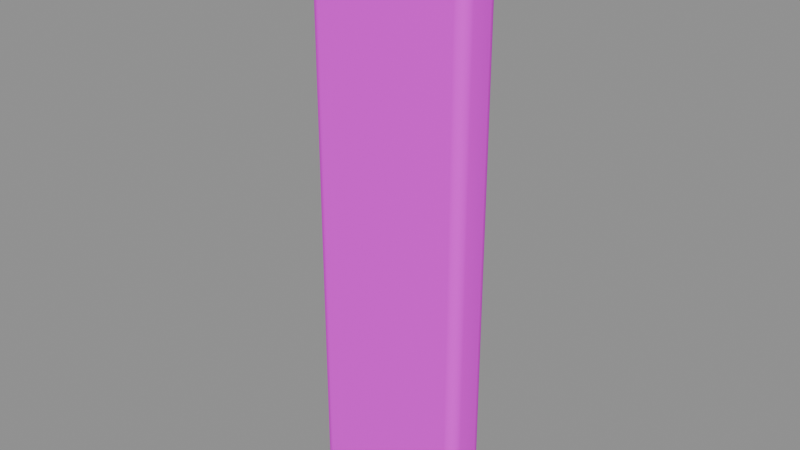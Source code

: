 # Source: porch_return.blend  (saved by Blender 5.2.45; exported with 4.5.12 LTS)
import bpy
from mathutils import Matrix  # noqa: F401  (used for matrix-valued properties, if any)

bpy.ops.wm.read_factory_settings(use_empty=True)
scene = bpy.context.scene
scene.name = '门廊后侧封墙'

# ---- collections
col_sea_scene_sbr_porch_return = bpy.data.collections.new('SEA-SCENE-SBR-PORCH-RETURN'); scene.collection.children.link(col_sea_scene_sbr_porch_return)

# ---- images (referenced by path relative to the original .blend; pixels are not part of the script)
import os
ASSET_DIR = os.environ.get("B2B_ASSET_DIR", "")  # directory of the original .blend (textures are referenced by path, not embedded)
HERE = os.path.dirname(os.path.abspath(__file__))  # packed textures are extracted next to this script under _unpacked/

def load_image(name, relpath, width, height, colorspace="sRGB"):
    """Load a texture the original file referenced (path relative to the .blend, or extracted next to this script)."""
    p = next((c for c in (os.path.join(HERE, relpath), os.path.join(ASSET_DIR, relpath)) if relpath and os.path.exists(c)), "")
    if p:
        img = bpy.data.images.load(p, check_existing=True)
        img.name = name
    else:  # same state as the original file: an image datablock whose file is absent (Cycles renders it pink)
        img = bpy.data.images.new(name, width, height)
        img.source = "FILE"
        img.filepath = "//" + (relpath or name)
    img.colorspace_settings.name = colorspace
    return img
img_sea_cozy_8x8_512_png = load_image('sea_cozy_8x8_512.png', 'sea_cozy_8x8_512.png', 1024, 1024, 'sRGB')

# ---- materials (node trees are filled in below, after node groups)
mat_sea_matte = bpy.data.materials.new('SEA_Matte')

# ---- material node trees
mat_sea_matte.use_nodes = True; mat_sea_matte.node_tree.nodes.clear()
_N = mat_sea_matte.node_tree.nodes; _L = mat_sea_matte.node_tree.links
n0 = _N.new('ShaderNodeUVMap'); n0.name = 'UV Map'; n0.location = (0, 0)
n0.width = 160
n0.uv_map = 'PaletteUV'
n1 = _N.new('ShaderNodeTexImage'); n1.name = 'Image Texture'; n1.location = (0, 0)
n1.image = img_sea_cozy_8x8_512_png
n1.interpolation = 'Closest'
n2 = _N.new('ShaderNodeBsdfPrincipled'); n2.name = 'Principled BSDF'; n2.location = (0, 0)
n2.inputs[2].default_value = 0.62
n2.inputs[10].default_value = 0.005
n2.inputs[13].default_value = 0.25
n3 = _N.new('ShaderNodeOutputMaterial'); n3.name = 'Material Output'; n3.location = (0, 0)
n4 = _N.new('ShaderNodeHueSaturation'); n4.name = 'Hue/Saturation/Value'; n4.location = (0, 0)
n4.width = 160
n5 = _N.new('ShaderNodeSeparateXYZ'); n5.name = 'Separate XYZ'; n5.location = (0, 0)
n6 = _N.new('ShaderNodeMath'); n6.name = 'Math'; n6.location = (0, 0)
n6.operation = 'MULTIPLY'
n6.inputs[1].default_value = 8.0
n7 = _N.new('ShaderNodeMath'); n7.name = 'Math.001'; n7.location = (0, 0)
n7.operation = 'FLOOR'
n8 = _N.new('ShaderNodeMath'); n8.name = 'Math.002'; n8.location = (0, 0)
n8.operation = 'COMPARE'
n8.inputs[1].default_value = 5.0
n8.inputs[2].default_value = 0.01
n9 = _N.new('ShaderNodeMath'); n9.name = 'Math.003'; n9.location = (0, 0)
n9.operation = 'MULTIPLY'
n9.inputs[1].default_value = 8.0
n10 = _N.new('ShaderNodeMath'); n10.name = 'Math.004'; n10.location = (0, 0)
n10.operation = 'FLOOR'
n11 = _N.new('ShaderNodeMath'); n11.name = 'Math.005'; n11.location = (0, 0)
n11.operation = 'COMPARE'
n11.inputs[1].default_value = 5.0
n11.inputs[2].default_value = 0.01
n12 = _N.new('ShaderNodeMath'); n12.name = 'Math.006'; n12.location = (0, 0)
n12.operation = 'MULTIPLY'
n13 = _N.new('ShaderNodeMath'); n13.name = 'Math.007'; n13.location = (0, 0)
n13.operation = 'MULTIPLY_ADD'
n13.inputs[1].default_value = 0.02
n14 = _N.new('ShaderNodeMath'); n14.name = 'Math.008'; n14.location = (0, 0)
n14.operation = 'MULTIPLY_ADD'
n14.inputs[1].default_value = -0.18
n14.inputs[2].default_value = 1.12
_L.new(n0.outputs[0], n1.inputs[0])
_L.new(n1.outputs[0], n4.inputs[4])
_L.new(n4.outputs[0], n2.inputs[0])
_L.new(n2.outputs[0], n3.inputs[0])
_L.new(n0.outputs[0], n5.inputs[0])
_L.new(n5.outputs[0], n6.inputs[0])
_L.new(n6.outputs[0], n7.inputs[0])
_L.new(n7.outputs[0], n8.inputs[0])
_L.new(n5.outputs[1], n9.inputs[0])
_L.new(n9.outputs[0], n10.inputs[0])
_L.new(n10.outputs[0], n11.inputs[0])
_L.new(n8.outputs[0], n12.inputs[0])
_L.new(n11.outputs[0], n12.inputs[1])
_L.new(n12.outputs[0], n13.inputs[0])
_L.new(n13.outputs[0], n4.inputs[0])
_L.new(n12.outputs[0], n14.inputs[0])
_L.new(n14.outputs[0], n4.inputs[1])
n3.is_active_output = True

# ---- meshes
me_cube_233 = bpy.data.meshes.new('Cube.233')
me_cube_233.from_pydata([(-0.285, -0.045, 0.0), (-0.285, -0.09, 0.045), (-0.33, -0.045, 0.045), (-0.285, -0.06747, 0.006012), (-0.3075, -0.045, 0.006012), (-0.3065, -0.06652, 0.01185), (-0.3075, -0.08399, 0.045), (-0.285, -0.08399, 0.02253), (-0.3065, -0.07815, 0.02348), (-0.324, -0.045, 0.02253), (-0.324, -0.06747, 0.045), (-0.3181, -0.06652, 0.02348), (-0.285, -0.09, 2.315), (-0.285, -0.045, 2.36), (-0.33, -0.045, 2.315), (-0.285, -0.08399, 2.337), (-0.3075, -0.08399, 2.315), (-0.3065, -0.07815, 2.337), (-0.3075, -0.045, 2.354), (-0.285, -0.06747, 2.354), (-0.3065, -0.06652, 2.348), (-0.324, -0.06747, 2.315), (-0.324, -0.045, 2.337), (-0.3181, -0.06652, 2.337), (-0.285, 0.045, 0.0), (-0.33, 0.045, 0.045), (-0.285, 0.09, 0.045), (-0.3075, 0.045, 0.006012), (-0.285, 0.06747, 0.006012), (-0.3065, 0.06652, 0.01185), (-0.324, 0.06747, 0.045), (-0.324, 0.045, 0.02253), (-0.3181, 0.06652, 0.02348), (-0.285, 0.08399, 0.02253), (-0.3075, 0.08399, 0.045), (-0.3065, 0.07815, 0.02348), (-0.285, 0.045, 2.36), (-0.285, 0.09, 2.315), (-0.33, 0.045, 2.315), (-0.285, 0.06747, 2.354), (-0.3075, 0.045, 2.354), (-0.3065, 0.06652, 2.348), (-0.3075, 0.08399, 2.315), (-0.285, 0.08399, 2.337), (-0.3065, 0.07815, 2.337), (-0.324, 0.045, 2.337), (-0.324, 0.06747, 2.315), (-0.3181, 0.06652, 2.337), (0.285, -0.045, 0.0), (0.33, -0.045, 0.045), (0.285, -0.09, 0.045), (0.3075, -0.045, 0.006012), (0.285, -0.06747, 0.006012), (0.3065, -0.06652, 0.01185), (0.324, -0.06747, 0.045), (0.324, -0.045, 0.02253), (0.3181, -0.06652, 0.02348), (0.285, -0.08399, 0.02253), (0.3075, -0.08399, 0.045), (0.3065, -0.07815, 0.02348), (0.285, -0.045, 2.36), (0.285, -0.09, 2.315), (0.33, -0.045, 2.315), (0.285, -0.06747, 2.354), (0.3075, -0.045, 2.354), (0.3065, -0.06652, 2.348), (0.3075, -0.08399, 2.315), (0.285, -0.08399, 2.337), (0.3065, -0.07815, 2.337), (0.324, -0.045, 2.337), (0.324, -0.06747, 2.315), (0.3181, -0.06652, 2.337), (0.285, 0.045, 0.0), (0.285, 0.09, 0.045), (0.33, 0.045, 0.045), (0.285, 0.06747, 0.006012), (0.3075, 0.045, 0.006012), (0.3065, 0.06652, 0.01185), (0.3075, 0.08399, 0.045), (0.285, 0.08399, 0.02253), (0.3065, 0.07815, 0.02348), (0.324, 0.045, 0.02253), (0.324, 0.06747, 0.045), (0.3181, 0.06652, 0.02348), (0.285, 0.045, 2.36), (0.33, 0.045, 2.315), (0.285, 0.09, 2.315), (0.3075, 0.045, 2.354), (0.285, 0.06747, 2.354), (0.3065, 0.06652, 2.348), (0.324, 0.06747, 2.315), (0.324, 0.045, 2.337), (0.3181, 0.06652, 2.337), (0.285, 0.08399, 2.337), (0.3075, 0.08399, 2.315), (0.3065, 0.07815, 2.337)], [], [(0, 3, 5, 4), (3, 7, 8, 5), (1, 6, 8, 7), (6, 10, 11, 8), (2, 9, 11, 10), (9, 4, 5, 11), (5, 8, 11), (12, 15, 17, 16), (15, 19, 20, 17), (13, 18, 20, 19), (18, 22, 23, 20), (14, 21, 23, 22), (21, 16, 17, 23), (17, 20, 23), (24, 27, 29, 28), (27, 31, 32, 29), (25, 30, 32, 31), (30, 34, 35, 32), (26, 33, 35, 34), (33, 28, 29, 35), (29, 32, 35), (36, 39, 41, 40), (39, 43, 44, 41), (37, 42, 44, 43), (42, 46, 47, 44), (38, 45, 47, 46), (45, 40, 41, 47), (41, 44, 47), (48, 51, 53, 52), (51, 55, 56, 53), (49, 54, 56, 55), (54, 58, 59, 56), (50, 57, 59, 58), (57, 52, 53, 59), (53, 56, 59), (60, 63, 65, 64), (63, 67, 68, 65), (61, 66, 68, 67), (66, 70, 71, 68), (62, 69, 71, 70), (69, 64, 65, 71), (65, 68, 71), (72, 75, 77, 76), (75, 79, 80, 77), (73, 78, 80, 79), (78, 82, 83, 80), (74, 81, 83, 82), (81, 76, 77, 83), (77, 80, 83), (84, 87, 89, 88), (87, 91, 92, 89), (85, 90, 92, 91), (90, 94, 95, 92), (86, 93, 95, 94), (93, 88, 89, 95), (89, 92, 95), (24, 0, 4, 27), (27, 4, 9, 31), (31, 9, 2, 25), (1, 12, 16, 6), (6, 16, 21, 10), (10, 21, 14, 2), (13, 36, 40, 18), (18, 40, 45, 22), (22, 45, 38, 14), (37, 26, 34, 42), (42, 34, 30, 46), (46, 30, 25, 38), (72, 24, 28, 75), (75, 28, 33, 79), (79, 33, 26, 73), (36, 84, 88, 39), (39, 88, 93, 43), (43, 93, 86, 37), (85, 74, 82, 90), (90, 82, 78, 94), (94, 78, 73, 86), (48, 72, 76, 51), (51, 76, 81, 55), (55, 81, 74, 49), (84, 60, 64, 87), (87, 64, 69, 91), (91, 69, 62, 85), (61, 50, 58, 66), (66, 58, 54, 70), (70, 54, 49, 62), (0, 48, 52, 3), (3, 52, 57, 7), (7, 57, 50, 1), (60, 13, 19, 63), (63, 19, 15, 67), (67, 15, 12, 61), (24, 72, 48, 0), (2, 14, 38, 25), (50, 61, 12, 1), (84, 36, 13, 60), (26, 37, 86, 73), (74, 85, 62, 49)])
me_cube_233.polygons.foreach_set('use_smooth', [True] * 98)
_uv = me_cube_233.uv_layers.new(name='PaletteUV')
_uv.uv.foreach_set('vector', [0.5875, 0.9375, 0.5625, 0.9625, 0.5375, 0.9375, 0.5625, 0.9125, 0.5875, 0.9375, 0.5625, 0.9625, 0.5375, 0.9375, 0.5625, 0.9125, 0.5875, 0.9375, 0.5625, 0.9625, 0.5375, 0.9375, 0.5625, 0.9125, 0.5875, 0.9375, 0.5625, 0.9625, 0.5375, 0.9375, 0.5625, 0.9125, 0.5875, 0.9375, 0.5625, 0.9625, 0.5375, 0.9375, 0.5625, 0.9125, 0.5875, 0.9375, 0.5625, 0.9625, 0.5375, 0.9375, 0.5625, 0.9125, 0.5875, 0.9375, 0.55, 0.9592, 0.55, 0.9158, 0.5875, 0.9375, 0.5625, 0.9625, 0.5375, 0.9375, 0.5625, 0.9125, 0.5875, 0.9375, 0.5625, 0.9625, 0.5375, 0.9375, 0.5625, 0.9125, 0.5875, 0.9375, 0.5625, 0.9625, 0.5375, 0.9375, 0.5625, 0.9125, 0.5875, 0.9375, 0.5625, 0.9625, 0.5375, 0.9375, 0.5625, 0.9125, 0.5875, 0.9375, 0.5625, 0.9625, 0.5375, 0.9375, 0.5625, 0.9125, 0.5875, 0.9375, 0.5625, 0.9625, 0.5375, 0.9375, 0.5625, 0.9125, 0.5875, 0.9375, 0.55, 0.9592, 0.55, 0.9158, 0.5875, 0.9375, 0.5625, 0.9625, 0.5375, 0.9375, 0.5625, 0.9125, 0.5875, 0.9375, 0.5625, 0.9625, 0.5375, 0.9375, 0.5625, 0.9125, 0.5875, 0.9375, 0.5625, 0.9625, 0.5375, 0.9375, 0.5625, 0.9125, 0.5875, 0.9375, 0.5625, 0.9625, 0.5375, 0.9375, 0.5625, 0.9125, 0.5875, 0.9375, 0.5625, 0.9625, 0.5375, 0.9375, 0.5625, 0.9125, 0.5875, 0.9375, 0.5625, 0.9625, 0.5375, 0.9375, 0.5625, 0.9125, 0.5875, 0.9375, 0.55, 0.9592, 0.55, 0.9158, 0.5875, 0.9375, 0.5625, 0.9625, 0.5375, 0.9375, 0.5625, 0.9125, 0.5875, 0.9375, 0.5625, 0.9625, 0.5375, 0.9375, 0.5625, 0.9125, 0.5875, 0.9375, 0.5625, 0.9625, 0.5375, 0.9375, 0.5625, 0.9125, 0.5875, 0.9375, 0.5625, 0.9625, 0.5375, 0.9375, 0.5625, 0.9125, 0.5875, 0.9375, 0.5625, 0.9625, 0.5375, 0.9375, 0.5625, 0.9125, 0.5875, 0.9375, 0.5625, 0.9625, 0.5375, 0.9375, 0.5625, 0.9125, 0.5875, 0.9375, 0.55, 0.9592, 0.55, 0.9158, 0.5875, 0.9375, 0.5625, 0.9625, 0.5375, 0.9375, 0.5625, 0.9125, 0.5875, 0.9375, 0.5625, 0.9625, 0.5375, 0.9375, 0.5625, 0.9125, 0.5875, 0.9375, 0.5625, 0.9625, 0.5375, 0.9375, 0.5625, 0.9125, 0.5875, 0.9375, 0.5625, 0.9625, 0.5375, 0.9375, 0.5625, 0.9125, 0.5875, 0.9375, 0.5625, 0.9625, 0.5375, 0.9375, 0.5625, 0.9125, 0.5875, 0.9375, 0.5625, 0.9625, 0.5375, 0.9375, 0.5625, 0.9125, 0.5875, 0.9375, 0.55, 0.9592, 0.55, 0.9158, 0.5875, 0.9375, 0.5625, 0.9625, 0.5375, 0.9375, 0.5625, 0.9125, 0.5875, 0.9375, 0.5625, 0.9625, 0.5375, 0.9375, 0.5625, 0.9125, 0.5875, 0.9375, 0.5625, 0.9625, 0.5375, 0.9375, 0.5625, 0.9125, 0.5875, 0.9375, 0.5625, 0.9625, 0.5375, 0.9375, 0.5625, 0.9125, 0.5875, 0.9375, 0.5625, 0.9625, 0.5375, 0.9375, 0.5625, 0.9125, 0.5875, 0.9375, 0.5625, 0.9625, 0.5375, 0.9375, 0.5625, 0.9125, 0.5875, 0.9375, 0.55, 0.9592, 0.55, 0.9158, 0.5875, 0.9375, 0.5625, 0.9625, 0.5375, 0.9375, 0.5625, 0.9125, 0.5875, 0.9375, 0.5625, 0.9625, 0.5375, 0.9375, 0.5625, 0.9125, 0.5875, 0.9375, 0.5625, 0.9625, 0.5375, 0.9375, 0.5625, 0.9125, 0.5875, 0.9375, 0.5625, 0.9625, 0.5375, 0.9375, 0.5625, 0.9125, 0.5875, 0.9375, 0.5625, 0.9625, 0.5375, 0.9375, 0.5625, 0.9125, 0.5875, 0.9375, 0.5625, 0.9625, 0.5375, 0.9375, 0.5625, 0.9125, 0.5875, 0.9375, 0.55, 0.9592, 0.55, 0.9158, 0.5875, 0.9375, 0.5625, 0.9625, 0.5375, 0.9375, 0.5625, 0.9125, 0.5875, 0.9375, 0.5625, 0.9625, 0.5375, 0.9375, 0.5625, 0.9125, 0.5875, 0.9375, 0.5625, 0.9625, 0.5375, 0.9375, 0.5625, 0.9125, 0.5875, 0.9375, 0.5625, 0.9625, 0.5375, 0.9375, 0.5625, 0.9125, 0.5875, 0.9375, 0.5625, 0.9625, 0.5375, 0.9375, 0.5625, 0.9125, 0.5875, 0.9375, 0.5625, 0.9625, 0.5375, 0.9375, 0.5625, 0.9125, 0.5875, 0.9375, 0.55, 0.9592, 0.55, 0.9158, 0.5875, 0.9375, 0.5625, 0.9625, 0.5375, 0.9375, 0.5625, 0.9125, 0.5875, 0.9375, 0.5625, 0.9625, 0.5375, 0.9375, 0.5625, 0.9125, 0.5875, 0.9375, 0.5625, 0.9625, 0.5375, 0.9375, 0.5625, 0.9125, 0.5875, 0.9375, 0.5625, 0.9625, 0.5375, 0.9375, 0.5625, 0.9125, 0.5875, 0.9375, 0.5625, 0.9625, 0.5375, 0.9375, 0.5625, 0.9125, 0.5875, 0.9375, 0.5625, 0.9625, 0.5375, 0.9375, 0.5625, 0.9125, 0.5875, 0.9375, 0.5625, 0.9625, 0.5375, 0.9375, 0.5625, 0.9125, 0.5875, 0.9375, 0.5625, 0.9625, 0.5375, 0.9375, 0.5625, 0.9125, 0.5875, 0.9375, 0.5625, 0.9625, 0.5375, 0.9375, 0.5625, 0.9125, 0.5875, 0.9375, 0.5625, 0.9625, 0.5375, 0.9375, 0.5625, 0.9125, 0.5875, 0.9375, 0.5625, 0.9625, 0.5375, 0.9375, 0.5625, 0.9125, 0.5875, 0.9375, 0.5625, 0.9625, 0.5375, 0.9375, 0.5625, 0.9125, 0.5875, 0.9375, 0.5625, 0.9625, 0.5375, 0.9375, 0.5625, 0.9125, 0.5875, 0.9375, 0.5625, 0.9625, 0.5375, 0.9375, 0.5625, 0.9125, 0.5875, 0.9375, 0.5625, 0.9625, 0.5375, 0.9375, 0.5625, 0.9125, 0.5875, 0.9375, 0.5625, 0.9625, 0.5375, 0.9375, 0.5625, 0.9125, 0.5875, 0.9375, 0.5625, 0.9625, 0.5375, 0.9375, 0.5625, 0.9125, 0.5875, 0.9375, 0.5625, 0.9625, 0.5375, 0.9375, 0.5625, 0.9125, 0.5875, 0.9375, 0.5625, 0.9625, 0.5375, 0.9375, 0.5625, 0.9125, 0.5875, 0.9375, 0.5625, 0.9625, 0.5375, 0.9375, 0.5625, 0.9125, 0.5875, 0.9375, 0.5625, 0.9625, 0.5375, 0.9375, 0.5625, 0.9125, 0.5875, 0.9375, 0.5625, 0.9625, 0.5375, 0.9375, 0.5625, 0.9125, 0.5875, 0.9375, 0.5625, 0.9625, 0.5375, 0.9375, 0.5625, 0.9125, 0.5875, 0.9375, 0.5625, 0.9625, 0.5375, 0.9375, 0.5625, 0.9125, 0.5875, 0.9375, 0.5625, 0.9625, 0.5375, 0.9375, 0.5625, 0.9125, 0.5875, 0.9375, 0.5625, 0.9625, 0.5375, 0.9375, 0.5625, 0.9125, 0.5875, 0.9375, 0.5625, 0.9625, 0.5375, 0.9375, 0.5625, 0.9125, 0.5875, 0.9375, 0.5625, 0.9625, 0.5375, 0.9375, 0.5625, 0.9125, 0.5875, 0.9375, 0.5625, 0.9625, 0.5375, 0.9375, 0.5625, 0.9125, 0.5875, 0.9375, 0.5625, 0.9625, 0.5375, 0.9375, 0.5625, 0.9125, 0.5875, 0.9375, 0.5625, 0.9625, 0.5375, 0.9375, 0.5625, 0.9125, 0.5875, 0.9375, 0.5625, 0.9625, 0.5375, 0.9375, 0.5625, 0.9125, 0.5875, 0.9375, 0.5625, 0.9625, 0.5375, 0.9375, 0.5625, 0.9125, 0.5875, 0.9375, 0.5625, 0.9625, 0.5375, 0.9375, 0.5625, 0.9125, 0.5875, 0.9375, 0.5625, 0.9625, 0.5375, 0.9375, 0.5625, 0.9125, 0.5875, 0.9375, 0.5625, 0.9625, 0.5375, 0.9375, 0.5625, 0.9125, 0.5875, 0.9375, 0.5625, 0.9625, 0.5375, 0.9375, 0.5625, 0.9125, 0.5875, 0.9375, 0.5625, 0.9625, 0.5375, 0.9375, 0.5625, 0.9125, 0.5875, 0.9375, 0.5625, 0.9625, 0.5375, 0.9375, 0.5625, 0.9125, 0.5875, 0.9375, 0.5625, 0.9625, 0.5375, 0.9375, 0.5625, 0.9125, 0.5875, 0.9375, 0.5625, 0.9625, 0.5375, 0.9375, 0.5625, 0.9125, 0.5875, 0.9375, 0.5625, 0.9625, 0.5375, 0.9375, 0.5625, 0.9125])
me_cube_233.materials.append(mat_sea_matte)
me_cube_233.update()
me_cube_233.normals_split_custom_set([tuple(v) for v in zip(*[iter([-0.01478, -0.06295, -0.9979, -0.01068, -0.4996, -0.8662, -0.4179, -0.4178, -0.8067, -0.497, -0.04617, -0.8665, -0.01068, -0.4996, -0.8662, -0.01068, -0.8662, -0.4996, -0.4179, -0.8067, -0.4179, -0.4179, -0.4178, -0.8067, -0.01262, -0.9999, -0.004106, -0.5002, -0.8659, -0.002788, -0.4179, -0.8067, -0.4179, -0.01068, -0.8662, -0.4996, -0.5002, -0.8659, -0.002788, -0.8659, -0.5002, -0.002788, -0.8067, -0.4179, -0.4178, -0.4179, -0.8067, -0.4179, -0.998, -0.06337, -0.003911, -0.8665, -0.04617, -0.497, -0.8067, -0.4179, -0.4178, -0.8659, -0.5002, -0.002788, -0.8665, -0.04617, -0.497, -0.497, -0.04617, -0.8665, -0.4179, -0.4178, -0.8067, -0.8067, -0.4179, -0.4178, -0.4179, -0.4178, -0.8067, -0.4179, -0.8067, -0.4179, -0.8067, -0.4179, -0.4178, -0.0126, -0.9999, 0.004117, -0.01068, -0.8662, 0.4996, -0.4179, -0.8067, 0.4179, -0.5002, -0.8659, 0.002788, -0.01068, -0.8662, 0.4996, -0.01069, -0.4996, 0.8662, -0.4179, -0.4178, 0.8067, -0.4179, -0.8067, 0.4179, -0.01479, -0.06294, 0.9979, -0.497, -0.04617, 0.8665, -0.4179, -0.4178, 0.8067, -0.01069, -0.4996, 0.8662, -0.497, -0.04617, 0.8665, -0.8665, -0.04617, 0.497, -0.8067, -0.4179, 0.4179, -0.4179, -0.4178, 0.8067, -0.998, -0.06338, 0.003904, -0.8659, -0.5002, 0.002788, -0.8067, -0.4179, 0.4179, -0.8665, -0.04617, 0.497, -0.8659, -0.5002, 0.002788, -0.5002, -0.8659, 0.002788, -0.4179, -0.8067, 0.4179, -0.8067, -0.4179, 0.4179, -0.4179, -0.8067, 0.4179, -0.4179, -0.4178, 0.8067, -0.8067, -0.4179, 0.4179, -0.01479, 0.06294, -0.9979, -0.497, 0.04617, -0.8665, -0.4178, 0.4179, -0.8067, -0.01068, 0.4996, -0.8662, -0.497, 0.04617, -0.8665, -0.8665, 0.04617, -0.497, -0.8067, 0.4179, -0.4179, -0.4178, 0.4179, -0.8067, -0.998, 0.06338, -0.003904, -0.8659, 0.5002, -0.002788, -0.8067, 0.4179, -0.4179, -0.8665, 0.04617, -0.497, -0.8659, 0.5002, -0.002788, -0.5002, 0.8659, -0.002788, -0.4178, 0.8067, -0.4179, -0.8067, 0.4179, -0.4179, -0.0126, 0.9999, -0.004117, -0.01068, 0.8662, -0.4996, -0.4178, 0.8067, -0.4179, -0.5002, 0.8659, -0.002788, -0.01068, 0.8662, -0.4996, -0.01068, 0.4996, -0.8662, -0.4178, 0.4179, -0.8067, -0.4178, 0.8067, -0.4179, -0.4178, 0.4179, -0.8067, -0.8067, 0.4179, -0.4179, -0.4178, 0.8067, -0.4179, -0.01478, 0.06295, 0.9979, -0.01069, 0.4996, 0.8662, -0.4179, 0.4179, 0.8067, -0.497, 0.04617, 0.8665, -0.01069, 0.4996, 0.8662, -0.01068, 0.8662, 0.4996, -0.4179, 0.8067, 0.4179, -0.4179, 0.4179, 0.8067, -0.01262, 0.9999, 0.004106, -0.5002, 0.8659, 0.002788, -0.4179, 0.8067, 0.4179, -0.01068, 0.8662, 0.4996, -0.5002, 0.8659, 0.002788, -0.8659, 0.5002, 0.002788, -0.8067, 0.4179, 0.4178, -0.4179, 0.8067, 0.4179, -0.998, 0.06337, 0.003911, -0.8665, 0.04617, 0.497, -0.8067, 0.4179, 0.4178, -0.8659, 0.5002, 0.002788, -0.8665, 0.04617, 0.497, -0.497, 0.04617, 0.8665, -0.4179, 0.4179, 0.8067, -0.8067, 0.4179, 0.4178, -0.4179, 0.4179, 0.8067, -0.4179, 0.8067, 0.4179, -0.8067, 0.4179, 0.4178, 0.01479, -0.06294, -0.9979, 0.497, -0.04617, -0.8665, 0.4178, -0.4179, -0.8067, 0.01068, -0.4996, -0.8662, 0.497, -0.04617, -0.8665, 0.8665, -0.04617, -0.497, 0.8067, -0.4179, -0.4179, 0.4178, -0.4179, -0.8067, 0.998, -0.06338, -0.003904, 0.8659, -0.5002, -0.002788, 0.8067, -0.4179, -0.4179, 0.8665, -0.04617, -0.497, 0.8659, -0.5002, -0.002788, 0.5002, -0.8659, -0.002788, 0.4178, -0.8067, -0.4179, 0.8067, -0.4179, -0.4179, 0.0126, -0.9999, -0.004117, 0.01068, -0.8662, -0.4996, 0.4178, -0.8067, -0.4179, 0.5002, -0.8659, -0.002788, 0.01068, -0.8662, -0.4996, 0.01068, -0.4996, -0.8662, 0.4178, -0.4179, -0.8067, 0.4178, -0.8067, -0.4179, 0.4178, -0.4179, -0.8067, 0.8067, -0.4179, -0.4179, 0.4178, -0.8067, -0.4179, 0.01478, -0.06295, 0.9979, 0.01069, -0.4996, 0.8662, 0.4179, -0.4179, 0.8067, 0.497, -0.04617, 0.8665, 0.01069, -0.4996, 0.8662, 0.01068, -0.8662, 0.4996, 0.4179, -0.8067, 0.4179, 0.4179, -0.4179, 0.8067, 0.01262, -0.9999, 0.004106, 0.5002, -0.8659, 0.002788, 0.4179, -0.8067, 0.4179, 0.01068, -0.8662, 0.4996, 0.5002, -0.8659, 0.002788, 0.8659, -0.5002, 0.002788, 0.8067, -0.4179, 0.4178, 0.4179, -0.8067, 0.4179, 0.998, -0.06337, 0.003911, 0.8665, -0.04617, 0.497, 0.8067, -0.4179, 0.4178, 0.8659, -0.5002, 0.002788, 0.8665, -0.04617, 0.497, 0.497, -0.04617, 0.8665, 0.4179, -0.4179, 0.8067, 0.8067, -0.4179, 0.4178, 0.4179, -0.4179, 0.8067, 0.4179, -0.8067, 0.4179, 0.8067, -0.4179, 0.4178, 0.01478, 0.06295, -0.9979, 0.01068, 0.4996, -0.8662, 0.4179, 0.4178, -0.8067, 0.497, 0.04617, -0.8665, 0.01068, 0.4996, -0.8662, 0.01068, 0.8662, -0.4996, 0.4179, 0.8067, -0.4179, 0.4179, 0.4178, -0.8067, 0.01262, 0.9999, -0.004106, 0.5002, 0.8659, -0.002788, 0.4179, 0.8067, -0.4179, 0.01068, 0.8662, -0.4996, 0.5002, 0.8659, -0.002788, 0.8659, 0.5002, -0.002788, 0.8067, 0.4179, -0.4178, 0.4179, 0.8067, -0.4179, 0.998, 0.06337, -0.003911, 0.8665, 0.04617, -0.497, 0.8067, 0.4179, -0.4178, 0.8659, 0.5002, -0.002788, 0.8665, 0.04617, -0.497, 0.497, 0.04617, -0.8665, 0.4179, 0.4178, -0.8067, 0.8067, 0.4179, -0.4178, 0.4179, 0.4178, -0.8067, 0.4179, 0.8067, -0.4179, 0.8067, 0.4179, -0.4178, 0.01479, 0.06294, 0.9979, 0.497, 0.04617, 0.8665, 0.4178, 0.4179, 0.8067, 0.01069, 0.4996, 0.8662, 0.497, 0.04617, 0.8665, 0.8665, 0.04617, 0.497, 0.8067, 0.4179, 0.4179, 0.4178, 0.4179, 0.8067, 0.998, 0.06338, 0.003904, 0.8659, 0.5002, 0.002788, 0.8067, 0.4179, 0.4179, 0.8665, 0.04617, 0.497, 0.8659, 0.5002, 0.002788, 0.5002, 0.8659, 0.002788, 0.4179, 0.8067, 0.4179, 0.8067, 0.4179, 0.4179, 0.0126, 0.9999, 0.004117, 0.01068, 0.8662, 0.4996, 0.4179, 0.8067, 0.4179, 0.5002, 0.8659, 0.002788, 0.01068, 0.8662, 0.4996, 0.01069, 0.4996, 0.8662, 0.4178, 0.4179, 0.8067, 0.4179, 0.8067, 0.4179, 0.4178, 0.4179, 0.8067, 0.8067, 0.4179, 0.4179, 0.4179, 0.8067, 0.4179, -0.01479, 0.06294, -0.9979, -0.01478, -0.06295, -0.9979, -0.497, -0.04617, -0.8665, -0.497, 0.04617, -0.8665, -0.497, 0.04617, -0.8665, -0.497, -0.04617, -0.8665, -0.8665, -0.04617, -0.497, -0.8665, 0.04617, -0.497, -0.8665, 0.04617, -0.497, -0.8665, -0.04617, -0.497, -0.998, -0.06337, -0.003911, -0.998, 0.06338, -0.003904, -0.01262, -0.9999, -0.004106, -0.0126, -0.9999, 0.004117, -0.5002, -0.8659, 0.002788, -0.5002, -0.8659, -0.002788, -0.5002, -0.8659, -0.002788, -0.5002, -0.8659, 0.002788, -0.8659, -0.5002, 0.002788, -0.8659, -0.5002, -0.002788, -0.8659, -0.5002, -0.002788, -0.8659, -0.5002, 0.002788, -0.998, -0.06338, 0.003904, -0.998, -0.06337, -0.003911, -0.01479, -0.06294, 0.9979, -0.01478, 0.06295, 0.9979, -0.497, 0.04617, 0.8665, -0.497, -0.04617, 0.8665, -0.497, -0.04617, 0.8665, -0.497, 0.04617, 0.8665, -0.8665, 0.04617, 0.497, -0.8665, -0.04617, 0.497, -0.8665, -0.04617, 0.497, -0.8665, 0.04617, 0.497, -0.998, 0.06337, 0.003911, -0.998, -0.06338, 0.003904, -0.01262, 0.9999, 0.004106, -0.0126, 0.9999, -0.004117, -0.5002, 0.8659, -0.002788, -0.5002, 0.8659, 0.002788, -0.5002, 0.8659, 0.002788, -0.5002, 0.8659, -0.002788, -0.8659, 0.5002, -0.002788, -0.8659, 0.5002, 0.002788, -0.8659, 0.5002, 0.002788, -0.8659, 0.5002, -0.002788, -0.998, 0.06338, -0.003904, -0.998, 0.06337, 0.003911, 0.01478, 0.06295, -0.9979, -0.01479, 0.06294, -0.9979, -0.01068, 0.4996, -0.8662, 0.01068, 0.4996, -0.8662, 0.01068, 0.4996, -0.8662, -0.01068, 0.4996, -0.8662, -0.01068, 0.8662, -0.4996, 0.01068, 0.8662, -0.4996, 0.01068, 0.8662, -0.4996, -0.01068, 0.8662, -0.4996, -0.0126, 0.9999, -0.004117, 0.01262, 0.9999, -0.004106, -0.01478, 0.06295, 0.9979, 0.01479, 0.06294, 0.9979, 0.01069, 0.4996, 0.8662, -0.01069, 0.4996, 0.8662, -0.01069, 0.4996, 0.8662, 0.01069, 0.4996, 0.8662, 0.01068, 0.8662, 0.4996, -0.01068, 0.8662, 0.4996, -0.01068, 0.8662, 0.4996, 0.01068, 0.8662, 0.4996, 0.0126, 0.9999, 0.004117, -0.01262, 0.9999, 0.004106, 0.998, 0.06338, 0.003904, 0.998, 0.06337, -0.003911, 0.8659, 0.5002, -0.002788, 0.8659, 0.5002, 0.002788, 0.8659, 0.5002, 0.002788, 0.8659, 0.5002, -0.002788, 0.5002, 0.8659, -0.002788, 0.5002, 0.8659, 0.002788, 0.5002, 0.8659, 0.002788, 0.5002, 0.8659, -0.002788, 0.01262, 0.9999, -0.004106, 0.0126, 0.9999, 0.004117, 0.01479, -0.06294, -0.9979, 0.01478, 0.06295, -0.9979, 0.497, 0.04617, -0.8665, 0.497, -0.04617, -0.8665, 0.497, -0.04617, -0.8665, 0.497, 0.04617, -0.8665, 0.8665, 0.04617, -0.497, 0.8665, -0.04617, -0.497, 0.8665, -0.04617, -0.497, 0.8665, 0.04617, -0.497, 0.998, 0.06337, -0.003911, 0.998, -0.06338, -0.003904, 0.01479, 0.06294, 0.9979, 0.01478, -0.06295, 0.9979, 0.497, -0.04617, 0.8665, 0.497, 0.04617, 0.8665, 0.497, 0.04617, 0.8665, 0.497, -0.04617, 0.8665, 0.8665, -0.04617, 0.497, 0.8665, 0.04617, 0.497, 0.8665, 0.04617, 0.497, 0.8665, -0.04617, 0.497, 0.998, -0.06337, 0.003911, 0.998, 0.06338, 0.003904, 0.01262, -0.9999, 0.004106, 0.0126, -0.9999, -0.004117, 0.5002, -0.8659, -0.002788, 0.5002, -0.8659, 0.002788, 0.5002, -0.8659, 0.002788, 0.5002, -0.8659, -0.002788, 0.8659, -0.5002, -0.002788, 0.8659, -0.5002, 0.002788, 0.8659, -0.5002, 0.002788, 0.8659, -0.5002, -0.002788, 0.998, -0.06338, -0.003904, 0.998, -0.06337, 0.003911, -0.01478, -0.06295, -0.9979, 0.01479, -0.06294, -0.9979, 0.01068, -0.4996, -0.8662, -0.01068, -0.4996, -0.8662, -0.01068, -0.4996, -0.8662, 0.01068, -0.4996, -0.8662, 0.01068, -0.8662, -0.4996, -0.01068, -0.8662, -0.4996, -0.01068, -0.8662, -0.4996, 0.01068, -0.8662, -0.4996, 0.0126, -0.9999, -0.004117, -0.01262, -0.9999, -0.004106, 0.01478, -0.06295, 0.9979, -0.01479, -0.06294, 0.9979, -0.01069, -0.4996, 0.8662, 0.01069, -0.4996, 0.8662, 0.01069, -0.4996, 0.8662, -0.01069, -0.4996, 0.8662, -0.01068, -0.8662, 0.4996, 0.01068, -0.8662, 0.4996, 0.01068, -0.8662, 0.4996, -0.01068, -0.8662, 0.4996, -0.0126, -0.9999, 0.004117, 0.01262, -0.9999, 0.004106, -0.01479, 0.06294, -0.9979, 0.01478, 0.06295, -0.9979, 0.01479, -0.06294, -0.9979, -0.01478, -0.06295, -0.9979, -0.998, -0.06337, -0.003911, -0.998, -0.06338, 0.003904, -0.998, 0.06337, 0.003911, -0.998, 0.06338, -0.003904, 0.0126, -0.9999, -0.004117, 0.01262, -0.9999, 0.004106, -0.0126, -0.9999, 0.004117, -0.01262, -0.9999, -0.004106, 0.01479, 0.06294, 0.9979, -0.01478, 0.06295, 0.9979, -0.01479, -0.06294, 0.9979, 0.01478, -0.06295, 0.9979, -0.0126, 0.9999, -0.004117, -0.01262, 0.9999, 0.004106, 0.0126, 0.9999, 0.004117, 0.01262, 0.9999, -0.004106, 0.998, 0.06337, -0.003911, 0.998, 0.06338, 0.003904, 0.998, -0.06337, 0.003911, 0.998, -0.06338, -0.003904])] * 3)])

# ---- objects
ob_porch_return_mesh = bpy.data.objects.new('porch_return_mesh', me_cube_233)
ob_root_porch_return = bpy.data.objects.new('ROOT_porch_return', None)

# ---- transforms, parenting, visibility, modifiers, constraints
ob_porch_return_mesh.parent = ob_root_porch_return
ob_porch_return_mesh.location = (0.0, 0.0, 0.0)
ob_root_porch_return.location = (0.0, 0.0, 0.0)

# ---- collection membership
col_sea_scene_sbr_porch_return.objects.link(ob_porch_return_mesh)
col_sea_scene_sbr_porch_return.objects.link(ob_root_porch_return)

# ---- scene / render settings (as saved in the file)
scene.frame_start = 1; scene.frame_end = 250; scene.frame_set(1)
scene.render.engine = 'BLENDER_EEVEE_NEXT'
scene.render.bake_bias = 0.0
scene.render.bake_samples = 0
scene.render.compositor_device = 'GPU'
scene.eevee.use_volume_custom_range = False
scene.eevee.fast_gi_thickness_near = 0.1
scene.eevee.fast_gi_thickness_far = 0.0
scene.eevee.ray_tracing_options.screen_trace_thickness = 0.1
bpy.context.view_layer.update()

# ---- added for rendering (the .blend has no active camera and no usable light): camera, sun + grey world if the file has none
cam_auto = bpy.data.cameras.new('AutoCamera')
cam_auto.lens = 50.0
cam_auto.sensor_width = 36.0
cam_auto.clip_end = 1000.0
ob_auto_camera = bpy.data.objects.new('AutoCamera', cam_auto)
scene.collection.objects.link(ob_auto_camera)
ob_auto_camera.location = (2.27342, -2.7281, 2.99873)
ob_auto_camera.rotation_euler = (1.09748, -7.21219e-08, 0.694738)
scene.camera = ob_auto_camera
light_auto_sun = bpy.data.lights.new('AutoSun', 'SUN')
light_auto_sun.energy = 3.0
light_auto_sun.angle = 0.0523599
ob_auto_sun = bpy.data.objects.new('AutoSun', light_auto_sun)
scene.collection.objects.link(ob_auto_sun)
ob_auto_sun.rotation_euler = (0.872665, 0.174533, 0.523599)
if scene.world is None:
    world_auto = bpy.data.worlds.new('AutoWorld')
    world_auto.color = (0.3, 0.3, 0.3)
    scene.world = world_auto
bpy.context.view_layer.update()
